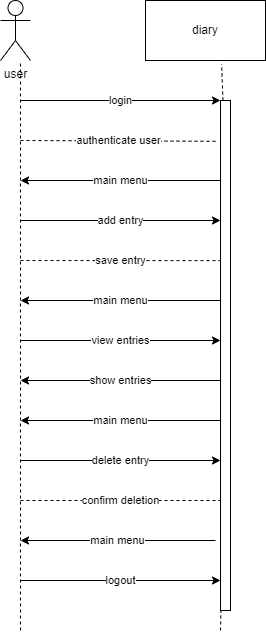

The diagram above was exported from draw.io. Its source (the exported page's mxGraphModel, read from the mxfile embedded in the PNG):
<mxGraphModel dx="996" dy="419" grid="1" gridSize="10" guides="1" tooltips="1" connect="1" arrows="1" fold="1" page="1" pageScale="1" pageWidth="850" pageHeight="1100" math="0" shadow="0" extFonts="Permanent Marker^https://fonts.googleapis.com/css?family=Permanent+Marker">
  <root>
    <mxCell id="0" />
    <mxCell id="1" parent="0" />
    <mxCell id="oSIw4yxcosjIiOmGw4rt-1" value="user" style="shape=umlActor;verticalLabelPosition=bottom;verticalAlign=top;html=1;outlineConnect=0;" vertex="1" parent="1">
      <mxGeometry x="220" y="20" width="30" height="60" as="geometry" />
    </mxCell>
    <mxCell id="oSIw4yxcosjIiOmGw4rt-2" value="diary" style="rounded=0;whiteSpace=wrap;html=1;" vertex="1" parent="1">
      <mxGeometry x="365" y="20" width="120" height="60" as="geometry" />
    </mxCell>
    <mxCell id="oSIw4yxcosjIiOmGw4rt-4" value="" style="endArrow=none;dashed=1;html=1;rounded=0;" edge="1" parent="1">
      <mxGeometry width="50" height="50" relative="1" as="geometry">
        <mxPoint x="240" y="650" as="sourcePoint" />
        <mxPoint x="240" y="80" as="targetPoint" />
      </mxGeometry>
    </mxCell>
    <mxCell id="oSIw4yxcosjIiOmGw4rt-5" value="" style="endArrow=none;dashed=1;html=1;rounded=0;" edge="1" parent="1" target="oSIw4yxcosjIiOmGw4rt-20">
      <mxGeometry width="50" height="50" relative="1" as="geometry">
        <mxPoint x="440" y="650" as="sourcePoint" />
        <mxPoint x="440" y="80" as="targetPoint" />
      </mxGeometry>
    </mxCell>
    <mxCell id="oSIw4yxcosjIiOmGw4rt-7" value="login" style="endArrow=classic;html=1;rounded=0;" edge="1" parent="1">
      <mxGeometry width="50" height="50" relative="1" as="geometry">
        <mxPoint x="240" y="120" as="sourcePoint" />
        <mxPoint x="440" y="120" as="targetPoint" />
      </mxGeometry>
    </mxCell>
    <mxCell id="oSIw4yxcosjIiOmGw4rt-9" value="main menu" style="endArrow=classic;html=1;rounded=0;" edge="1" parent="1">
      <mxGeometry width="50" height="50" relative="1" as="geometry">
        <mxPoint x="440" y="200" as="sourcePoint" />
        <mxPoint x="240" y="200" as="targetPoint" />
      </mxGeometry>
    </mxCell>
    <mxCell id="oSIw4yxcosjIiOmGw4rt-10" value="add entry" style="endArrow=classic;html=1;rounded=0;" edge="1" parent="1">
      <mxGeometry width="50" height="50" relative="1" as="geometry">
        <mxPoint x="240" y="240" as="sourcePoint" />
        <mxPoint x="440" y="240" as="targetPoint" />
      </mxGeometry>
    </mxCell>
    <mxCell id="oSIw4yxcosjIiOmGw4rt-12" value="main menu" style="endArrow=classic;html=1;rounded=0;" edge="1" parent="1">
      <mxGeometry width="50" height="50" relative="1" as="geometry">
        <mxPoint x="440" y="320" as="sourcePoint" />
        <mxPoint x="240" y="320" as="targetPoint" />
      </mxGeometry>
    </mxCell>
    <mxCell id="oSIw4yxcosjIiOmGw4rt-13" value="view entries" style="endArrow=classic;html=1;rounded=0;" edge="1" parent="1">
      <mxGeometry width="50" height="50" relative="1" as="geometry">
        <mxPoint x="240" y="360" as="sourcePoint" />
        <mxPoint x="440" y="360" as="targetPoint" />
      </mxGeometry>
    </mxCell>
    <mxCell id="oSIw4yxcosjIiOmGw4rt-14" value="show entries" style="endArrow=classic;html=1;rounded=0;" edge="1" parent="1">
      <mxGeometry width="50" height="50" relative="1" as="geometry">
        <mxPoint x="440" y="400" as="sourcePoint" />
        <mxPoint x="240" y="400" as="targetPoint" />
      </mxGeometry>
    </mxCell>
    <mxCell id="oSIw4yxcosjIiOmGw4rt-15" value="main menu" style="endArrow=classic;html=1;rounded=0;" edge="1" parent="1">
      <mxGeometry width="50" height="50" relative="1" as="geometry">
        <mxPoint x="440" y="440" as="sourcePoint" />
        <mxPoint x="240" y="440" as="targetPoint" />
      </mxGeometry>
    </mxCell>
    <mxCell id="oSIw4yxcosjIiOmGw4rt-16" value="delete entry" style="endArrow=classic;html=1;rounded=0;" edge="1" parent="1">
      <mxGeometry width="50" height="50" relative="1" as="geometry">
        <mxPoint x="240" y="480" as="sourcePoint" />
        <mxPoint x="440" y="480" as="targetPoint" />
      </mxGeometry>
    </mxCell>
    <mxCell id="oSIw4yxcosjIiOmGw4rt-17" value="confirm deletion" style="endArrow=none;dashed=1;html=1;rounded=0;" edge="1" parent="1">
      <mxGeometry width="50" height="50" relative="1" as="geometry">
        <mxPoint x="240" y="520" as="sourcePoint" />
        <mxPoint x="440" y="520" as="targetPoint" />
      </mxGeometry>
    </mxCell>
    <mxCell id="oSIw4yxcosjIiOmGw4rt-18" value="main menu" style="endArrow=classic;html=1;rounded=0;" edge="1" parent="1">
      <mxGeometry width="50" height="50" relative="1" as="geometry">
        <mxPoint x="435" y="560" as="sourcePoint" />
        <mxPoint x="240" y="560" as="targetPoint" />
      </mxGeometry>
    </mxCell>
    <mxCell id="oSIw4yxcosjIiOmGw4rt-19" value="logout" style="endArrow=classic;html=1;rounded=0;" edge="1" parent="1">
      <mxGeometry width="50" height="50" relative="1" as="geometry">
        <mxPoint x="240" y="600" as="sourcePoint" />
        <mxPoint x="440" y="600" as="targetPoint" />
      </mxGeometry>
    </mxCell>
    <mxCell id="oSIw4yxcosjIiOmGw4rt-20" value="" style="rounded=0;whiteSpace=wrap;html=1;" vertex="1" parent="1">
      <mxGeometry x="440" y="120" width="10" height="510" as="geometry" />
    </mxCell>
    <mxCell id="oSIw4yxcosjIiOmGw4rt-21" value="authenticate user" style="endArrow=none;dashed=1;html=1;rounded=0;entryX=-0.344;entryY=0.08;entryDx=0;entryDy=0;entryPerimeter=0;" edge="1" parent="1" target="oSIw4yxcosjIiOmGw4rt-20">
      <mxGeometry width="50" height="50" relative="1" as="geometry">
        <mxPoint x="240" y="160" as="sourcePoint" />
        <mxPoint x="450" y="140" as="targetPoint" />
      </mxGeometry>
    </mxCell>
    <mxCell id="oSIw4yxcosjIiOmGw4rt-22" value="save entry" style="endArrow=none;dashed=1;html=1;rounded=0;entryX=0;entryY=0.314;entryDx=0;entryDy=0;entryPerimeter=0;" edge="1" parent="1" target="oSIw4yxcosjIiOmGw4rt-20">
      <mxGeometry width="50" height="50" relative="1" as="geometry">
        <mxPoint x="240" y="280" as="sourcePoint" />
        <mxPoint x="290" y="230" as="targetPoint" />
      </mxGeometry>
    </mxCell>
    <mxCell id="oSIw4yxcosjIiOmGw4rt-24" value="" style="endArrow=none;dashed=1;html=1;rounded=0;exitX=0.25;exitY=0;exitDx=0;exitDy=0;entryX=0.634;entryY=1.058;entryDx=0;entryDy=0;entryPerimeter=0;" edge="1" parent="1" source="oSIw4yxcosjIiOmGw4rt-20" target="oSIw4yxcosjIiOmGw4rt-2">
      <mxGeometry width="50" height="50" relative="1" as="geometry">
        <mxPoint x="440" y="120" as="sourcePoint" />
        <mxPoint x="440" y="90" as="targetPoint" />
      </mxGeometry>
    </mxCell>
  </root>
</mxGraphModel>